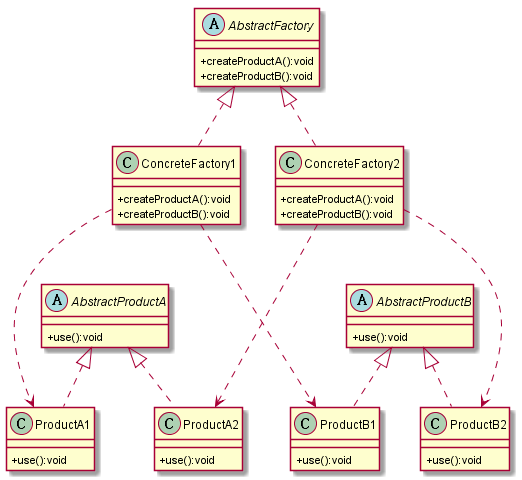

The diagram above was rendered by PlantUML. Its source (embedded in the PNG):
@startuml
skinparam classAttributeIconSize 0
abstract class AbstractProductA {
    +use():void
}
class ProductA1 {
    +use():void
}
class ProductA2 {
    +use():void
}
abstract class AbstractProductB {
    +use():void
}
class ProductB1 {
    +use():void
}
class ProductB2 {
    +use():void
}

abstract class AbstractFactory {
    +createProductA():void
    +createProductB():void
}
class ConcreteFactory1 {
    +createProductA():void
    +createProductB():void
}
class ConcreteFactory2 {
    +createProductA():void
    +createProductB():void
}

AbstractFactory <|.. ConcreteFactory1
AbstractFactory <|.. ConcreteFactory2
AbstractProductA <|.. ProductA1
AbstractProductA <|.. ProductA2
AbstractProductB <|.. ProductB1
AbstractProductB <|.. ProductB2
ConcreteFactory1 ...> ProductA1
ConcreteFactory1 ...> ProductB1
ConcreteFactory2 ...> ProductA2
ConcreteFactory2 ...> ProductB2


@enduml